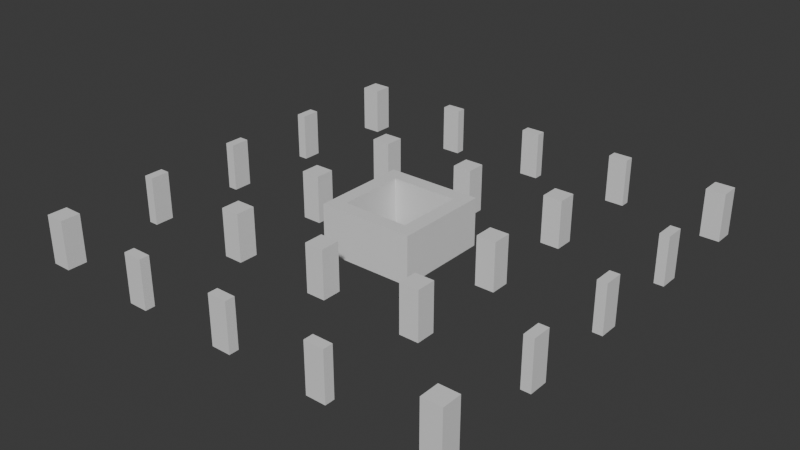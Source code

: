 # Source: Stage_Building_HighRiseB_GroundUpper_01.blend  (saved by Blender 5.2.45; exported with 4.5.12 LTS)
import bpy
from mathutils import Matrix  # noqa: F401  (used for matrix-valued properties, if any)

bpy.ops.wm.read_factory_settings(use_empty=True)
scene = bpy.context.scene
scene.name = 'Scene'

# ---- collections
col_collection = bpy.data.collections.new('Collection'); scene.collection.children.link(col_collection)

# ---- materials (node trees are filled in below, after node groups)
mat_concrete = bpy.data.materials.new('Concrete')
mat_concrete.diffuse_color = (0.6, 0.6, 0.6, 1.0)
mat_rebar = bpy.data.materials.new('Rebar')
mat_rebar.diffuse_color = (0.15, 0.25, 0.6, 1.0)

# ---- material node trees
mat_concrete.use_nodes = True; mat_concrete.node_tree.nodes.clear()
_N = mat_concrete.node_tree.nodes; _L = mat_concrete.node_tree.links
n0 = _N.new('ShaderNodeBsdfPrincipled'); n0.name = 'Principled BSDF'; n0.location = (-200, 100)
n0.inputs[10].default_value = 0.005
n1 = _N.new('ShaderNodeOutputMaterial'); n1.name = 'Material Output'; n1.location = (200, 100)
_L.new(n0.outputs[0], n1.inputs[0])
n1.is_active_output = True
mat_rebar.use_nodes = True; mat_rebar.node_tree.nodes.clear()
_N = mat_rebar.node_tree.nodes; _L = mat_rebar.node_tree.links
n0 = _N.new('ShaderNodeBsdfPrincipled'); n0.name = 'Principled BSDF'; n0.location = (-200, 100)
n0.inputs[10].default_value = 0.005
n1 = _N.new('ShaderNodeOutputMaterial'); n1.name = 'Material Output'; n1.location = (200, 100)
_L.new(n0.outputs[0], n1.inputs[0])
n1.is_active_output = True

# ---- world
world_world = bpy.data.worlds.new('World'); scene.world = world_world
world_world.use_nodes = True; world_world.node_tree.nodes.clear()
_N = world_world.node_tree.nodes; _L = world_world.node_tree.links
n0 = _N.new('ShaderNodeOutputWorld'); n0.name = 'World Output'; n0.location = (200, 100)
n1 = _N.new('ShaderNodeBackground'); n1.name = 'Background'; n1.location = (-200, 100)
n1.inputs[0].default_value = (0.05088, 0.05088, 0.05088, 1.0)
_L.new(n1.outputs[0], n0.inputs[0])
n0.is_active_output = True
world_world.color = (0.05088, 0.05088, 0.05088)
world_world.sun_shadow_jitter_overblur = 0.0

# ---- meshes
me_stage_building_highriseb_groundupper_01_concrete = bpy.data.meshes.new('Stage_Building_HighRiseB_GroundUpper_01_Concrete')
me_stage_building_highriseb_groundupper_01_concrete.from_pydata([(-4.0, -4.0, 0.0), (4.0, -4.0, 0.0), (-4.0, -3.6, 0.0), (4.0, -3.6, 0.0), (-4.0, -4.0, 4.0), (4.0, -4.0, 4.0), (-4.0, -3.6, 4.0), (4.0, -3.6, 4.0), (-4.0, -3.2, 0.0), (4.0, -3.2, 0.0), (-4.0, -2.8, 0.0), (4.0, -2.8, 0.0), (-4.0, -3.2, 4.0), (4.0, -3.2, 4.0), (-4.0, -2.8, 4.0), (4.0, -2.8, 4.0), (-4.0, -3.6, 0.0), (-3.6, -3.6, 0.0), (-4.0, -3.2, 0.0), (-3.6, -3.2, 0.0), (-4.0, -3.6, 4.0), (-3.6, -3.6, 4.0), (-4.0, -3.2, 4.0), (-3.6, -3.2, 4.0), (3.6, -3.6, 0.0), (4.0, -3.6, 0.0), (3.6, -3.2, 0.0), (4.0, -3.2, 0.0), (3.6, -3.6, 4.0), (4.0, -3.6, 4.0), (3.6, -3.2, 4.0), (4.0, -3.2, 4.0), (3.6, -2.8, 0.0), (4.0, -2.8, 0.0), (3.6, 2.8, 0.0), (4.0, 2.8, 0.0), (3.6, -2.8, 4.0), (4.0, -2.8, 4.0), (3.6, 2.8, 4.0), (4.0, 2.8, 4.0), (2.8, -2.8, 0.0), (3.2, -2.8, 0.0), (2.8, 2.8, 0.0), (3.2, 2.8, 0.0), (2.8, -2.8, 4.0), (3.2, -2.8, 4.0), (2.8, 2.8, 4.0), (3.2, 2.8, 4.0), (3.2, -2.8, 0.0), (3.6, -2.8, 0.0), (3.2, -2.4, 0.0), (3.6, -2.4, 0.0), (3.2, -2.8, 4.0), (3.6, -2.8, 4.0), (3.2, -2.4, 4.0), (3.6, -2.4, 4.0), (3.2, 2.4, 0.0), (3.6, 2.4, 0.0), (3.2, 2.8, 0.0), (3.6, 2.8, 0.0), (3.2, 2.4, 4.0), (3.6, 2.4, 4.0), (3.2, 2.8, 4.0), (3.6, 2.8, 4.0), (-4.0, 3.6, 0.0), (4.0, 3.6, 0.0), (-4.0, 4.0, 0.0), (4.0, 4.0, 0.0), (-4.0, 3.6, 4.0), (4.0, 3.6, 4.0), (-4.0, 4.0, 4.0), (4.0, 4.0, 4.0), (-4.0, 2.8, 0.0), (4.0, 2.8, 0.0), (-4.0, 3.2, 0.0), (4.0, 3.2, 0.0), (-4.0, 2.8, 4.0), (4.0, 2.8, 4.0), (-4.0, 3.2, 4.0), (4.0, 3.2, 4.0), (3.6, 3.2, 0.0), (4.0, 3.2, 0.0), (3.6, 3.6, 0.0), (4.0, 3.6, 0.0), (3.6, 3.2, 4.0), (4.0, 3.2, 4.0), (3.6, 3.6, 4.0), (4.0, 3.6, 4.0), (-4.0, 3.2, 0.0), (-3.6, 3.2, 0.0), (-4.0, 3.6, 0.0), (-3.6, 3.6, 0.0), (-4.0, 3.2, 4.0), (-3.6, 3.2, 4.0), (-4.0, 3.6, 4.0), (-3.6, 3.6, 4.0), (-4.0, -2.8, 0.0), (-3.6, -2.8, 0.0), (-4.0, 2.8, 0.0), (-3.6, 2.8, 0.0), (-4.0, -2.8, 4.0), (-3.6, -2.8, 4.0), (-4.0, 2.8, 4.0), (-3.6, 2.8, 4.0), (-3.2, -2.8, 0.0), (-2.8, -2.8, 0.0), (-3.2, 2.8, 0.0), (-2.8, 2.8, 0.0), (-3.2, -2.8, 4.0), (-2.8, -2.8, 4.0), (-3.2, 2.8, 4.0), (-2.8, 2.8, 4.0), (-3.6, 2.4, 0.0), (-3.2, 2.4, 0.0), (-3.6, 2.8, 0.0), (-3.2, 2.8, 0.0), (-3.6, 2.4, 4.0), (-3.2, 2.4, 4.0), (-3.6, 2.8, 4.0), (-3.2, 2.8, 4.0), (-3.6, -2.8, 0.0), (-3.2, -2.8, 0.0), (-3.6, -2.4, 0.0), (-3.2, -2.4, 0.0), (-3.6, -2.8, 4.0), (-3.2, -2.8, 4.0), (-3.6, -2.4, 4.0), (-3.2, -2.4, 4.0), (-18.0, -18.0, 0.0), (-16.4, -18.0, 0.0), (-18.0, -16.4, 0.0), (-16.4, -16.4, 0.0), (-18.0, -18.0, 4.0), (-16.4, -18.0, 4.0), (-18.0, -16.4, 4.0), (-16.4, -16.4, 4.0), (-9.2, -18.0, 0.0), (-7.6, -18.0, 0.0), (-9.2, -17.2, 0.0), (-7.6, -17.2, 0.0), (-9.2, -18.0, 4.0), (-7.6, -18.0, 4.0), (-9.2, -17.2, 4.0), (-7.6, -17.2, 4.0), (-0.8, -18.0, 0.0), (0.8, -18.0, 0.0), (-0.8, -17.2, 0.0), (0.8, -17.2, 0.0), (-0.8, -18.0, 4.0), (0.8, -18.0, 4.0), (-0.8, -17.2, 4.0), (0.8, -17.2, 4.0), (7.6, -18.0, 0.0), (9.2, -18.0, 0.0), (7.6, -17.2, 0.0), (9.2, -17.2, 0.0), (7.6, -18.0, 4.0), (9.2, -18.0, 4.0), (7.6, -17.2, 4.0), (9.2, -17.2, 4.0), (16.4, -18.0, 0.0), (18.0, -18.0, 0.0), (16.4, -16.4, 0.0), (18.0, -16.4, 0.0), (16.4, -18.0, 4.0), (18.0, -18.0, 4.0), (16.4, -16.4, 4.0), (18.0, -16.4, 4.0), (17.2, -9.2, 0.0), (18.0, -9.2, 0.0), (17.2, -7.6, 0.0), (18.0, -7.6, 0.0), (17.2, -9.2, 4.0), (18.0, -9.2, 4.0), (17.2, -7.6, 4.0), (18.0, -7.6, 4.0), (17.2, -0.8, 0.0), (18.0, -0.8, 0.0), (17.2, 0.8, 0.0), (18.0, 0.8, 0.0), (17.2, -0.8, 4.0), (18.0, -0.8, 4.0), (17.2, 0.8, 4.0), (18.0, 0.8, 4.0), (17.2, 7.6, 0.0), (18.0, 7.6, 0.0), (17.2, 9.2, 0.0), (18.0, 9.2, 0.0), (17.2, 7.6, 4.0), (18.0, 7.6, 4.0), (17.2, 9.2, 4.0), (18.0, 9.2, 4.0), (16.4, 16.4, 0.0), (18.0, 16.4, 0.0), (16.4, 18.0, 0.0), (18.0, 18.0, 0.0), (16.4, 16.4, 4.0), (18.0, 16.4, 4.0), (16.4, 18.0, 4.0), (18.0, 18.0, 4.0), (7.6, 17.2, 0.0), (9.2, 17.2, 0.0), (7.6, 18.0, 0.0), (9.2, 18.0, 0.0), (7.6, 17.2, 4.0), (9.2, 17.2, 4.0), (7.6, 18.0, 4.0), (9.2, 18.0, 4.0), (-0.8, 17.2, 0.0), (0.8, 17.2, 0.0), (-0.8, 18.0, 0.0), (0.8, 18.0, 0.0), (-0.8, 17.2, 4.0), (0.8, 17.2, 4.0), (-0.8, 18.0, 4.0), (0.8, 18.0, 4.0), (-9.2, 17.2, 0.0), (-7.6, 17.2, 0.0), (-9.2, 18.0, 0.0), (-7.6, 18.0, 0.0), (-9.2, 17.2, 4.0), (-7.6, 17.2, 4.0), (-9.2, 18.0, 4.0), (-7.6, 18.0, 4.0), (-18.0, 16.4, 0.0), (-16.4, 16.4, 0.0), (-18.0, 18.0, 0.0), (-16.4, 18.0, 0.0), (-18.0, 16.4, 4.0), (-16.4, 16.4, 4.0), (-18.0, 18.0, 4.0), (-16.4, 18.0, 4.0), (-18.0, 7.6, 0.0), (-17.2, 7.6, 0.0), (-18.0, 9.2, 0.0), (-17.2, 9.2, 0.0), (-18.0, 7.6, 4.0), (-17.2, 7.6, 4.0), (-18.0, 9.2, 4.0), (-17.2, 9.2, 4.0), (-18.0, -0.8, 0.0), (-17.2, -0.8, 0.0), (-18.0, 0.8, 0.0), (-17.2, 0.8, 0.0), (-18.0, -0.8, 4.0), (-17.2, -0.8, 4.0), (-18.0, 0.8, 4.0), (-17.2, 0.8, 4.0), (-18.0, -9.2, 0.0), (-17.2, -9.2, 0.0), (-18.0, -7.6, 0.0), (-17.2, -7.6, 0.0), (-18.0, -9.2, 4.0), (-17.2, -9.2, 4.0), (-18.0, -7.6, 4.0), (-17.2, -7.6, 4.0), (-9.2, -9.2, 0.0), (-7.6, -9.2, 0.0), (-9.2, -7.6, 0.0), (-7.6, -7.6, 0.0), (-9.2, -9.2, 4.0), (-7.6, -9.2, 4.0), (-9.2, -7.6, 4.0), (-7.6, -7.6, 4.0), (-9.2, -0.8, 0.0), (-7.6, -0.8, 0.0), (-9.2, 0.8, 0.0), (-7.6, 0.8, 0.0), (-9.2, -0.8, 4.0), (-7.6, -0.8, 4.0), (-9.2, 0.8, 4.0), (-7.6, 0.8, 4.0), (-9.2, 7.6, 0.0), (-7.6, 7.6, 0.0), (-9.2, 9.2, 0.0), (-7.6, 9.2, 0.0), (-9.2, 7.6, 4.0), (-7.6, 7.6, 4.0), (-9.2, 9.2, 4.0), (-7.6, 9.2, 4.0), (-0.8, -9.2, 0.0), (0.8, -9.2, 0.0), (-0.8, -7.6, 0.0), (0.8, -7.6, 0.0), (-0.8, -9.2, 4.0), (0.8, -9.2, 4.0), (-0.8, -7.6, 4.0), (0.8, -7.6, 4.0), (-0.8, 7.6, 0.0), (0.8, 7.6, 0.0), (-0.8, 9.2, 0.0), (0.8, 9.2, 0.0), (-0.8, 7.6, 4.0), (0.8, 7.6, 4.0), (-0.8, 9.2, 4.0), (0.8, 9.2, 4.0), (7.6, -9.2, 0.0), (9.2, -9.2, 0.0), (7.6, -7.6, 0.0), (9.2, -7.6, 0.0), (7.6, -9.2, 4.0), (9.2, -9.2, 4.0), (7.6, -7.6, 4.0), (9.2, -7.6, 4.0), (7.6, -0.8, 0.0), (9.2, -0.8, 0.0), (7.6, 0.8, 0.0), (9.2, 0.8, 0.0), (7.6, -0.8, 4.0), (9.2, -0.8, 4.0), (7.6, 0.8, 4.0), (9.2, 0.8, 4.0), (7.6, 7.6, 0.0), (9.2, 7.6, 0.0), (7.6, 9.2, 0.0), (9.2, 9.2, 0.0), (7.6, 7.6, 4.0), (9.2, 7.6, 4.0), (7.6, 9.2, 4.0), (9.2, 9.2, 4.0)], [], [(0, 2, 3, 1), (4, 5, 7, 6), (0, 1, 5, 4), (2, 6, 7, 3), (0, 4, 6, 2), (1, 3, 7, 5), (8, 10, 11, 9), (12, 13, 15, 14), (8, 9, 13, 12), (10, 14, 15, 11), (8, 12, 14, 10), (9, 11, 15, 13), (16, 18, 19, 17), (20, 21, 23, 22), (16, 17, 21, 20), (18, 22, 23, 19), (16, 20, 22, 18), (17, 19, 23, 21), (24, 26, 27, 25), (28, 29, 31, 30), (24, 25, 29, 28), (26, 30, 31, 27), (24, 28, 30, 26), (25, 27, 31, 29), (32, 34, 35, 33), (36, 37, 39, 38), (32, 33, 37, 36), (34, 38, 39, 35), (32, 36, 38, 34), (33, 35, 39, 37), (40, 42, 43, 41), (44, 45, 47, 46), (40, 41, 45, 44), (42, 46, 47, 43), (40, 44, 46, 42), (41, 43, 47, 45), (48, 50, 51, 49), (52, 53, 55, 54), (48, 49, 53, 52), (50, 54, 55, 51), (48, 52, 54, 50), (49, 51, 55, 53), (56, 58, 59, 57), (60, 61, 63, 62), (56, 57, 61, 60), (58, 62, 63, 59), (56, 60, 62, 58), (57, 59, 63, 61), (64, 66, 67, 65), (68, 69, 71, 70), (64, 65, 69, 68), (66, 70, 71, 67), (64, 68, 70, 66), (65, 67, 71, 69), (72, 74, 75, 73), (76, 77, 79, 78), (72, 73, 77, 76), (74, 78, 79, 75), (72, 76, 78, 74), (73, 75, 79, 77), (80, 82, 83, 81), (84, 85, 87, 86), (80, 81, 85, 84), (82, 86, 87, 83), (80, 84, 86, 82), (81, 83, 87, 85), (88, 90, 91, 89), (92, 93, 95, 94), (88, 89, 93, 92), (90, 94, 95, 91), (88, 92, 94, 90), (89, 91, 95, 93), (96, 98, 99, 97), (100, 101, 103, 102), (96, 97, 101, 100), (98, 102, 103, 99), (96, 100, 102, 98), (97, 99, 103, 101), (104, 106, 107, 105), (108, 109, 111, 110), (104, 105, 109, 108), (106, 110, 111, 107), (104, 108, 110, 106), (105, 107, 111, 109), (112, 114, 115, 113), (116, 117, 119, 118), (112, 113, 117, 116), (114, 118, 119, 115), (112, 116, 118, 114), (113, 115, 119, 117), (120, 122, 123, 121), (124, 125, 127, 126), (120, 121, 125, 124), (122, 126, 127, 123), (120, 124, 126, 122), (121, 123, 127, 125), (128, 130, 131, 129), (132, 133, 135, 134), (128, 129, 133, 132), (130, 134, 135, 131), (128, 132, 134, 130), (129, 131, 135, 133), (136, 138, 139, 137), (140, 141, 143, 142), (136, 137, 141, 140), (138, 142, 143, 139), (136, 140, 142, 138), (137, 139, 143, 141), (144, 146, 147, 145), (148, 149, 151, 150), (144, 145, 149, 148), (146, 150, 151, 147), (144, 148, 150, 146), (145, 147, 151, 149), (152, 154, 155, 153), (156, 157, 159, 158), (152, 153, 157, 156), (154, 158, 159, 155), (152, 156, 158, 154), (153, 155, 159, 157), (160, 162, 163, 161), (164, 165, 167, 166), (160, 161, 165, 164), (162, 166, 167, 163), (160, 164, 166, 162), (161, 163, 167, 165), (168, 170, 171, 169), (172, 173, 175, 174), (168, 169, 173, 172), (170, 174, 175, 171), (168, 172, 174, 170), (169, 171, 175, 173), (176, 178, 179, 177), (180, 181, 183, 182), (176, 177, 181, 180), (178, 182, 183, 179), (176, 180, 182, 178), (177, 179, 183, 181), (184, 186, 187, 185), (188, 189, 191, 190), (184, 185, 189, 188), (186, 190, 191, 187), (184, 188, 190, 186), (185, 187, 191, 189), (192, 194, 195, 193), (196, 197, 199, 198), (192, 193, 197, 196), (194, 198, 199, 195), (192, 196, 198, 194), (193, 195, 199, 197), (200, 202, 203, 201), (204, 205, 207, 206), (200, 201, 205, 204), (202, 206, 207, 203), (200, 204, 206, 202), (201, 203, 207, 205), (208, 210, 211, 209), (212, 213, 215, 214), (208, 209, 213, 212), (210, 214, 215, 211), (208, 212, 214, 210), (209, 211, 215, 213), (216, 218, 219, 217), (220, 221, 223, 222), (216, 217, 221, 220), (218, 222, 223, 219), (216, 220, 222, 218), (217, 219, 223, 221), (224, 226, 227, 225), (228, 229, 231, 230), (224, 225, 229, 228), (226, 230, 231, 227), (224, 228, 230, 226), (225, 227, 231, 229), (232, 234, 235, 233), (236, 237, 239, 238), (232, 233, 237, 236), (234, 238, 239, 235), (232, 236, 238, 234), (233, 235, 239, 237), (240, 242, 243, 241), (244, 245, 247, 246), (240, 241, 245, 244), (242, 246, 247, 243), (240, 244, 246, 242), (241, 243, 247, 245), (248, 250, 251, 249), (252, 253, 255, 254), (248, 249, 253, 252), (250, 254, 255, 251), (248, 252, 254, 250), (249, 251, 255, 253), (256, 258, 259, 257), (260, 261, 263, 262), (256, 257, 261, 260), (258, 262, 263, 259), (256, 260, 262, 258), (257, 259, 263, 261), (264, 266, 267, 265), (268, 269, 271, 270), (264, 265, 269, 268), (266, 270, 271, 267), (264, 268, 270, 266), (265, 267, 271, 269), (272, 274, 275, 273), (276, 277, 279, 278), (272, 273, 277, 276), (274, 278, 279, 275), (272, 276, 278, 274), (273, 275, 279, 277), (280, 282, 283, 281), (284, 285, 287, 286), (280, 281, 285, 284), (282, 286, 287, 283), (280, 284, 286, 282), (281, 283, 287, 285), (288, 290, 291, 289), (292, 293, 295, 294), (288, 289, 293, 292), (290, 294, 295, 291), (288, 292, 294, 290), (289, 291, 295, 293), (296, 298, 299, 297), (300, 301, 303, 302), (296, 297, 301, 300), (298, 302, 303, 299), (296, 300, 302, 298), (297, 299, 303, 301), (304, 306, 307, 305), (308, 309, 311, 310), (304, 305, 309, 308), (306, 310, 311, 307), (304, 308, 310, 306), (305, 307, 311, 309), (312, 314, 315, 313), (316, 317, 319, 318), (312, 313, 317, 316), (314, 318, 319, 315), (312, 316, 318, 314), (313, 315, 319, 317)])
me_stage_building_highriseb_groundupper_01_concrete.materials.append(mat_concrete)
me_stage_building_highriseb_groundupper_01_concrete.update()
me_stage_building_highriseb_groundupper_01_rebar = bpy.data.meshes.new('Stage_Building_HighRiseB_GroundUpper_01_Rebar')
me_stage_building_highriseb_groundupper_01_rebar.from_pydata([(-3.6, -3.6, 0.0), (3.6, -3.6, 0.0), (-3.6, -3.2, 0.0), (3.6, -3.2, 0.0), (-3.6, -3.6, 4.0), (3.6, -3.6, 4.0), (-3.6, -3.2, 4.0), (3.6, -3.2, 4.0), (3.2, -2.4, 0.0), (3.6, -2.4, 0.0), (3.2, 2.4, 0.0), (3.6, 2.4, 0.0), (3.2, -2.4, 4.0), (3.6, -2.4, 4.0), (3.2, 2.4, 4.0), (3.6, 2.4, 4.0), (-3.6, 3.2, 0.0), (3.6, 3.2, 0.0), (-3.6, 3.6, 0.0), (3.6, 3.6, 0.0), (-3.6, 3.2, 4.0), (3.6, 3.2, 4.0), (-3.6, 3.6, 4.0), (3.6, 3.6, 4.0), (-3.6, -2.4, 0.0), (-3.2, -2.4, 0.0), (-3.6, 2.4, 0.0), (-3.2, 2.4, 0.0), (-3.6, -2.4, 4.0), (-3.2, -2.4, 4.0), (-3.6, 2.4, 4.0), (-3.2, 2.4, 4.0)], [], [(0, 2, 3, 1), (4, 5, 7, 6), (0, 1, 5, 4), (2, 6, 7, 3), (0, 4, 6, 2), (1, 3, 7, 5), (8, 10, 11, 9), (12, 13, 15, 14), (8, 9, 13, 12), (10, 14, 15, 11), (8, 12, 14, 10), (9, 11, 15, 13), (16, 18, 19, 17), (20, 21, 23, 22), (16, 17, 21, 20), (18, 22, 23, 19), (16, 20, 22, 18), (17, 19, 23, 21), (24, 26, 27, 25), (28, 29, 31, 30), (24, 25, 29, 28), (26, 30, 31, 27), (24, 28, 30, 26), (25, 27, 31, 29)])
me_stage_building_highriseb_groundupper_01_rebar.materials.append(mat_rebar)
me_stage_building_highriseb_groundupper_01_rebar.update()

# ---- objects
ob_stage_building_highriseb_groundupper_01 = bpy.data.objects.new('Stage_Building_HighRiseB_GroundUpper_01', None)
ob_stage_building_highriseb_groundupper_01_concrete = bpy.data.objects.new('Stage_Building_HighRiseB_GroundUpper_01_Concrete', me_stage_building_highriseb_groundupper_01_concrete)
ob_stage_building_highriseb_groundupper_01_rebar = bpy.data.objects.new('Stage_Building_HighRiseB_GroundUpper_01_Rebar', me_stage_building_highriseb_groundupper_01_rebar)

# ---- transforms, parenting, visibility, modifiers, constraints
ob_stage_building_highriseb_groundupper_01.location = (0.0, 0.0, 0.0)
ob_stage_building_highriseb_groundupper_01_concrete.parent = ob_stage_building_highriseb_groundupper_01
ob_stage_building_highriseb_groundupper_01_concrete.location = (0.0, 0.0, 0.0)
ob_stage_building_highriseb_groundupper_01_rebar.parent = ob_stage_building_highriseb_groundupper_01
ob_stage_building_highriseb_groundupper_01_rebar.location = (0.0, 0.0, 0.0)

# ---- collection membership
col_collection.objects.link(ob_stage_building_highriseb_groundupper_01)
col_collection.objects.link(ob_stage_building_highriseb_groundupper_01_concrete)
col_collection.objects.link(ob_stage_building_highriseb_groundupper_01_rebar)

# ---- scene / render settings (as saved in the file)
scene.frame_start = 1; scene.frame_end = 250; scene.frame_set(1)
scene.render.engine = 'BLENDER_EEVEE_NEXT'
scene.render.bake_bias = 0.0
scene.render.bake_samples = 0
scene.render.compositor_device = 'GPU'
scene.eevee.use_volume_custom_range = False
scene.eevee.fast_gi_thickness_near = 0.1
scene.eevee.fast_gi_thickness_far = 0.0
scene.eevee.ray_tracing_options.screen_trace_thickness = 0.1
bpy.context.view_layer.update()

# ---- added for rendering (the .blend has no active camera and no usable light): camera, sun
cam_auto = bpy.data.cameras.new('AutoCamera')
cam_auto.lens = 50.0
cam_auto.sensor_width = 36.0
cam_auto.clip_end = 1000.0
ob_auto_camera = bpy.data.objects.new('AutoCamera', cam_auto)
scene.collection.objects.link(ob_auto_camera)
ob_auto_camera.location = (47.2499, -56.6999, 39.7999)
ob_auto_camera.rotation_euler = (1.09748, -7.21219e-08, 0.694738)
scene.camera = ob_auto_camera
light_auto_sun = bpy.data.lights.new('AutoSun', 'SUN')
light_auto_sun.energy = 3.0
light_auto_sun.angle = 0.0523599
ob_auto_sun = bpy.data.objects.new('AutoSun', light_auto_sun)
scene.collection.objects.link(ob_auto_sun)
ob_auto_sun.rotation_euler = (0.872665, 0.174533, 0.523599)
bpy.context.view_layer.update()
